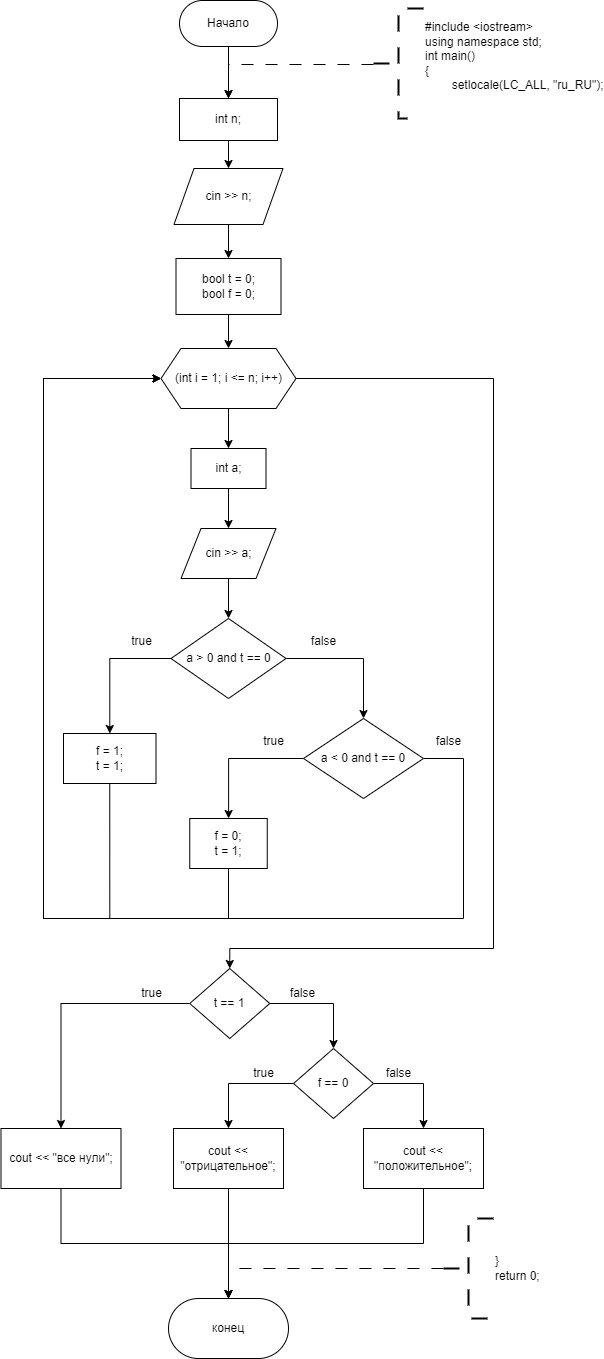

The diagram above was exported from draw.io. Its source (the exported page's mxGraphModel, read from the mxfile embedded in the PNG):
<mxGraphModel dx="696" dy="461" grid="1" gridSize="10" guides="1" tooltips="1" connect="1" arrows="1" fold="1" page="1" pageScale="1" pageWidth="827" pageHeight="1169" math="0" shadow="0">
  <root>
    <mxCell id="WIyWlLk6GJQsqaUBKTNV-0" />
    <mxCell id="WIyWlLk6GJQsqaUBKTNV-1" parent="WIyWlLk6GJQsqaUBKTNV-0" />
    <mxCell id="j-CWWBiIUbOqyXB8SM_q-0" value="" style="edgeStyle=orthogonalEdgeStyle;rounded=0;orthogonalLoop=1;jettySize=auto;html=1;" edge="1" parent="WIyWlLk6GJQsqaUBKTNV-1" source="j-CWWBiIUbOqyXB8SM_q-1" target="j-CWWBiIUbOqyXB8SM_q-3">
      <mxGeometry relative="1" as="geometry" />
    </mxCell>
    <mxCell id="j-CWWBiIUbOqyXB8SM_q-1" value="Начало" style="rounded=1;whiteSpace=wrap;html=1;arcSize=50;" vertex="1" parent="WIyWlLk6GJQsqaUBKTNV-1">
      <mxGeometry x="406" y="252" width="98" height="46" as="geometry" />
    </mxCell>
    <mxCell id="j-CWWBiIUbOqyXB8SM_q-2" value="" style="edgeStyle=orthogonalEdgeStyle;rounded=0;orthogonalLoop=1;jettySize=auto;html=1;" edge="1" parent="WIyWlLk6GJQsqaUBKTNV-1" source="j-CWWBiIUbOqyXB8SM_q-3" target="j-CWWBiIUbOqyXB8SM_q-6">
      <mxGeometry relative="1" as="geometry" />
    </mxCell>
    <mxCell id="j-CWWBiIUbOqyXB8SM_q-3" value="int n;" style="rounded=0;whiteSpace=wrap;html=1;" vertex="1" parent="WIyWlLk6GJQsqaUBKTNV-1">
      <mxGeometry x="406" y="350" width="98" height="42" as="geometry" />
    </mxCell>
    <mxCell id="j-CWWBiIUbOqyXB8SM_q-4" value="" style="edgeStyle=orthogonalEdgeStyle;rounded=0;orthogonalLoop=1;jettySize=auto;html=1;dashed=1;dashPattern=12 12;" edge="1" parent="WIyWlLk6GJQsqaUBKTNV-1" source="j-CWWBiIUbOqyXB8SM_q-5" target="j-CWWBiIUbOqyXB8SM_q-3">
      <mxGeometry relative="1" as="geometry">
        <Array as="points">
          <mxPoint x="455" y="316" />
        </Array>
      </mxGeometry>
    </mxCell>
    <mxCell id="j-CWWBiIUbOqyXB8SM_q-5" value="&lt;div&gt;#include &amp;lt;iostream&amp;gt;&lt;/div&gt;&lt;div&gt;using namespace std;&lt;/div&gt;&lt;div&gt;int main()&lt;/div&gt;&lt;div&gt;{&lt;/div&gt;&lt;span style=&quot;white-space: pre;&quot;&gt;&#09;&lt;/span&gt;setlocale(LC_ALL, &quot;ru_RU&quot;);&lt;div&gt;&lt;br&gt;&lt;/div&gt;" style="strokeWidth=2;html=1;shape=mxgraph.flowchart.annotation_2;align=left;labelPosition=right;pointerEvents=1;strokeColor=default;dashed=1;dashPattern=8 8;" vertex="1" parent="WIyWlLk6GJQsqaUBKTNV-1">
      <mxGeometry x="600" y="260" width="50" height="110" as="geometry" />
    </mxCell>
    <mxCell id="j-CWWBiIUbOqyXB8SM_q-10" value="" style="edgeStyle=orthogonalEdgeStyle;rounded=0;orthogonalLoop=1;jettySize=auto;html=1;" edge="1" parent="WIyWlLk6GJQsqaUBKTNV-1" source="j-CWWBiIUbOqyXB8SM_q-6" target="j-CWWBiIUbOqyXB8SM_q-9">
      <mxGeometry relative="1" as="geometry" />
    </mxCell>
    <mxCell id="j-CWWBiIUbOqyXB8SM_q-6" value="cin &amp;gt;&amp;gt; n;" style="shape=parallelogram;perimeter=parallelogramPerimeter;whiteSpace=wrap;html=1;fixedSize=1;rounded=0;" vertex="1" parent="WIyWlLk6GJQsqaUBKTNV-1">
      <mxGeometry x="400.5" y="420" width="109" height="56" as="geometry" />
    </mxCell>
    <mxCell id="j-CWWBiIUbOqyXB8SM_q-12" value="" style="edgeStyle=orthogonalEdgeStyle;rounded=0;orthogonalLoop=1;jettySize=auto;html=1;" edge="1" parent="WIyWlLk6GJQsqaUBKTNV-1" source="j-CWWBiIUbOqyXB8SM_q-9" target="j-CWWBiIUbOqyXB8SM_q-11">
      <mxGeometry relative="1" as="geometry" />
    </mxCell>
    <mxCell id="j-CWWBiIUbOqyXB8SM_q-9" value="&lt;div&gt;bool t = 0;&lt;/div&gt;&lt;div&gt;bool f = 0;&lt;/div&gt;" style="whiteSpace=wrap;html=1;rounded=0;" vertex="1" parent="WIyWlLk6GJQsqaUBKTNV-1">
      <mxGeometry x="402.5" y="510" width="105" height="56" as="geometry" />
    </mxCell>
    <mxCell id="j-CWWBiIUbOqyXB8SM_q-14" value="" style="edgeStyle=orthogonalEdgeStyle;rounded=0;orthogonalLoop=1;jettySize=auto;html=1;" edge="1" parent="WIyWlLk6GJQsqaUBKTNV-1" source="j-CWWBiIUbOqyXB8SM_q-11" target="j-CWWBiIUbOqyXB8SM_q-13">
      <mxGeometry relative="1" as="geometry" />
    </mxCell>
    <mxCell id="j-CWWBiIUbOqyXB8SM_q-58" style="edgeStyle=orthogonalEdgeStyle;rounded=0;orthogonalLoop=1;jettySize=auto;html=1;exitX=1;exitY=0.5;exitDx=0;exitDy=0;entryX=0.5;entryY=0;entryDx=0;entryDy=0;" edge="1" parent="WIyWlLk6GJQsqaUBKTNV-1" source="j-CWWBiIUbOqyXB8SM_q-11" target="j-CWWBiIUbOqyXB8SM_q-38">
      <mxGeometry relative="1" as="geometry">
        <Array as="points">
          <mxPoint x="720" y="630" />
          <mxPoint x="720" y="1200" />
          <mxPoint x="456" y="1200" />
        </Array>
      </mxGeometry>
    </mxCell>
    <mxCell id="j-CWWBiIUbOqyXB8SM_q-11" value="(int i = 1; i &amp;lt;= n; i++)" style="shape=hexagon;perimeter=hexagonPerimeter2;whiteSpace=wrap;html=1;fixedSize=1;rounded=0;" vertex="1" parent="WIyWlLk6GJQsqaUBKTNV-1">
      <mxGeometry x="387.5" y="600" width="135" height="60" as="geometry" />
    </mxCell>
    <mxCell id="j-CWWBiIUbOqyXB8SM_q-16" value="" style="edgeStyle=orthogonalEdgeStyle;rounded=0;orthogonalLoop=1;jettySize=auto;html=1;" edge="1" parent="WIyWlLk6GJQsqaUBKTNV-1" source="j-CWWBiIUbOqyXB8SM_q-13" target="j-CWWBiIUbOqyXB8SM_q-15">
      <mxGeometry relative="1" as="geometry" />
    </mxCell>
    <mxCell id="j-CWWBiIUbOqyXB8SM_q-13" value="int a;" style="whiteSpace=wrap;html=1;rounded=0;" vertex="1" parent="WIyWlLk6GJQsqaUBKTNV-1">
      <mxGeometry x="417.5" y="700" width="75" height="40" as="geometry" />
    </mxCell>
    <mxCell id="j-CWWBiIUbOqyXB8SM_q-18" value="" style="edgeStyle=orthogonalEdgeStyle;rounded=0;orthogonalLoop=1;jettySize=auto;html=1;" edge="1" parent="WIyWlLk6GJQsqaUBKTNV-1" source="j-CWWBiIUbOqyXB8SM_q-15" target="j-CWWBiIUbOqyXB8SM_q-17">
      <mxGeometry relative="1" as="geometry" />
    </mxCell>
    <mxCell id="j-CWWBiIUbOqyXB8SM_q-15" value="cin &gt;&gt; a;" style="shape=parallelogram;perimeter=parallelogramPerimeter;whiteSpace=wrap;html=1;fixedSize=1;rounded=0;" vertex="1" parent="WIyWlLk6GJQsqaUBKTNV-1">
      <mxGeometry x="407.5" y="780" width="95" height="50" as="geometry" />
    </mxCell>
    <mxCell id="j-CWWBiIUbOqyXB8SM_q-20" value="" style="edgeStyle=orthogonalEdgeStyle;rounded=0;orthogonalLoop=1;jettySize=auto;html=1;" edge="1" parent="WIyWlLk6GJQsqaUBKTNV-1" source="j-CWWBiIUbOqyXB8SM_q-17" target="j-CWWBiIUbOqyXB8SM_q-19">
      <mxGeometry relative="1" as="geometry" />
    </mxCell>
    <mxCell id="j-CWWBiIUbOqyXB8SM_q-23" value="" style="edgeStyle=orthogonalEdgeStyle;rounded=0;orthogonalLoop=1;jettySize=auto;html=1;" edge="1" parent="WIyWlLk6GJQsqaUBKTNV-1" source="j-CWWBiIUbOqyXB8SM_q-17" target="j-CWWBiIUbOqyXB8SM_q-22">
      <mxGeometry relative="1" as="geometry" />
    </mxCell>
    <mxCell id="j-CWWBiIUbOqyXB8SM_q-17" value="a &amp;gt; 0 and t == 0" style="rhombus;whiteSpace=wrap;html=1;rounded=0;" vertex="1" parent="WIyWlLk6GJQsqaUBKTNV-1">
      <mxGeometry x="397.5" y="870" width="115" height="80" as="geometry" />
    </mxCell>
    <mxCell id="j-CWWBiIUbOqyXB8SM_q-27" value="" style="edgeStyle=orthogonalEdgeStyle;rounded=0;orthogonalLoop=1;jettySize=auto;html=1;" edge="1" parent="WIyWlLk6GJQsqaUBKTNV-1" source="j-CWWBiIUbOqyXB8SM_q-19" target="j-CWWBiIUbOqyXB8SM_q-26">
      <mxGeometry relative="1" as="geometry" />
    </mxCell>
    <mxCell id="j-CWWBiIUbOqyXB8SM_q-37" style="edgeStyle=orthogonalEdgeStyle;rounded=0;orthogonalLoop=1;jettySize=auto;html=1;exitX=1;exitY=0.5;exitDx=0;exitDy=0;entryX=0;entryY=0.5;entryDx=0;entryDy=0;" edge="1" parent="WIyWlLk6GJQsqaUBKTNV-1" source="j-CWWBiIUbOqyXB8SM_q-19" target="j-CWWBiIUbOqyXB8SM_q-11">
      <mxGeometry relative="1" as="geometry">
        <Array as="points">
          <mxPoint x="690" y="1010" />
          <mxPoint x="690" y="1170" />
          <mxPoint x="270" y="1170" />
          <mxPoint x="270" y="630" />
        </Array>
      </mxGeometry>
    </mxCell>
    <mxCell id="j-CWWBiIUbOqyXB8SM_q-19" value="a &amp;lt; 0 and t == 0" style="rhombus;whiteSpace=wrap;html=1;rounded=0;" vertex="1" parent="WIyWlLk6GJQsqaUBKTNV-1">
      <mxGeometry x="530" y="970" width="120" height="80" as="geometry" />
    </mxCell>
    <mxCell id="j-CWWBiIUbOqyXB8SM_q-21" value="false" style="text;html=1;align=center;verticalAlign=middle;resizable=0;points=[];autosize=1;strokeColor=none;fillColor=none;" vertex="1" parent="WIyWlLk6GJQsqaUBKTNV-1">
      <mxGeometry x="525" y="878" width="50" height="30" as="geometry" />
    </mxCell>
    <mxCell id="j-CWWBiIUbOqyXB8SM_q-35" style="edgeStyle=orthogonalEdgeStyle;rounded=0;orthogonalLoop=1;jettySize=auto;html=1;exitX=0.5;exitY=1;exitDx=0;exitDy=0;entryX=0;entryY=0.5;entryDx=0;entryDy=0;" edge="1" parent="WIyWlLk6GJQsqaUBKTNV-1" source="j-CWWBiIUbOqyXB8SM_q-22" target="j-CWWBiIUbOqyXB8SM_q-11">
      <mxGeometry relative="1" as="geometry">
        <Array as="points">
          <mxPoint x="336" y="1170" />
          <mxPoint x="270" y="1170" />
          <mxPoint x="270" y="630" />
        </Array>
      </mxGeometry>
    </mxCell>
    <mxCell id="j-CWWBiIUbOqyXB8SM_q-22" value="&lt;div&gt;f = 1;&lt;/div&gt;&lt;div&gt;t = 1;&lt;/div&gt;" style="whiteSpace=wrap;html=1;rounded=0;" vertex="1" parent="WIyWlLk6GJQsqaUBKTNV-1">
      <mxGeometry x="290" y="985" width="92.5" height="50" as="geometry" />
    </mxCell>
    <mxCell id="j-CWWBiIUbOqyXB8SM_q-24" value="true" style="text;html=1;align=center;verticalAlign=middle;resizable=0;points=[];autosize=1;strokeColor=none;fillColor=none;" vertex="1" parent="WIyWlLk6GJQsqaUBKTNV-1">
      <mxGeometry x="347.5" y="878" width="40" height="30" as="geometry" />
    </mxCell>
    <mxCell id="j-CWWBiIUbOqyXB8SM_q-36" style="edgeStyle=orthogonalEdgeStyle;rounded=0;orthogonalLoop=1;jettySize=auto;html=1;exitX=0.5;exitY=1;exitDx=0;exitDy=0;entryX=0;entryY=0.5;entryDx=0;entryDy=0;" edge="1" parent="WIyWlLk6GJQsqaUBKTNV-1" source="j-CWWBiIUbOqyXB8SM_q-26" target="j-CWWBiIUbOqyXB8SM_q-11">
      <mxGeometry relative="1" as="geometry">
        <Array as="points">
          <mxPoint x="455" y="1170" />
          <mxPoint x="270" y="1170" />
          <mxPoint x="270" y="630" />
        </Array>
      </mxGeometry>
    </mxCell>
    <mxCell id="j-CWWBiIUbOqyXB8SM_q-26" value="&lt;div&gt;f = 0;&lt;/div&gt;&lt;div&gt;t = 1;&lt;/div&gt;" style="whiteSpace=wrap;html=1;rounded=0;" vertex="1" parent="WIyWlLk6GJQsqaUBKTNV-1">
      <mxGeometry x="416.25" y="1070" width="77.5" height="50" as="geometry" />
    </mxCell>
    <mxCell id="j-CWWBiIUbOqyXB8SM_q-28" value="true" style="text;html=1;align=center;verticalAlign=middle;resizable=0;points=[];autosize=1;strokeColor=none;fillColor=none;" vertex="1" parent="WIyWlLk6GJQsqaUBKTNV-1">
      <mxGeometry x="480" y="978" width="40" height="30" as="geometry" />
    </mxCell>
    <mxCell id="j-CWWBiIUbOqyXB8SM_q-34" value="false" style="text;html=1;align=center;verticalAlign=middle;resizable=0;points=[];autosize=1;strokeColor=none;fillColor=none;" vertex="1" parent="WIyWlLk6GJQsqaUBKTNV-1">
      <mxGeometry x="650" y="978" width="50" height="30" as="geometry" />
    </mxCell>
    <mxCell id="j-CWWBiIUbOqyXB8SM_q-40" value="" style="edgeStyle=orthogonalEdgeStyle;rounded=0;orthogonalLoop=1;jettySize=auto;html=1;" edge="1" parent="WIyWlLk6GJQsqaUBKTNV-1" source="j-CWWBiIUbOqyXB8SM_q-38" target="j-CWWBiIUbOqyXB8SM_q-39">
      <mxGeometry relative="1" as="geometry" />
    </mxCell>
    <mxCell id="j-CWWBiIUbOqyXB8SM_q-44" value="" style="edgeStyle=orthogonalEdgeStyle;rounded=0;orthogonalLoop=1;jettySize=auto;html=1;" edge="1" parent="WIyWlLk6GJQsqaUBKTNV-1" source="j-CWWBiIUbOqyXB8SM_q-38" target="j-CWWBiIUbOqyXB8SM_q-43">
      <mxGeometry relative="1" as="geometry" />
    </mxCell>
    <mxCell id="j-CWWBiIUbOqyXB8SM_q-38" value="t == 1" style="rhombus;whiteSpace=wrap;html=1;" vertex="1" parent="WIyWlLk6GJQsqaUBKTNV-1">
      <mxGeometry x="416.25" y="1220" width="80" height="70" as="geometry" />
    </mxCell>
    <mxCell id="j-CWWBiIUbOqyXB8SM_q-42" value="" style="edgeStyle=orthogonalEdgeStyle;rounded=0;orthogonalLoop=1;jettySize=auto;html=1;" edge="1" parent="WIyWlLk6GJQsqaUBKTNV-1" source="j-CWWBiIUbOqyXB8SM_q-39" target="j-CWWBiIUbOqyXB8SM_q-41">
      <mxGeometry relative="1" as="geometry" />
    </mxCell>
    <mxCell id="j-CWWBiIUbOqyXB8SM_q-48" style="edgeStyle=orthogonalEdgeStyle;rounded=0;orthogonalLoop=1;jettySize=auto;html=1;exitX=1;exitY=0.5;exitDx=0;exitDy=0;" edge="1" parent="WIyWlLk6GJQsqaUBKTNV-1" source="j-CWWBiIUbOqyXB8SM_q-39" target="j-CWWBiIUbOqyXB8SM_q-47">
      <mxGeometry relative="1" as="geometry" />
    </mxCell>
    <mxCell id="j-CWWBiIUbOqyXB8SM_q-39" value="f == 0" style="rhombus;whiteSpace=wrap;html=1;" vertex="1" parent="WIyWlLk6GJQsqaUBKTNV-1">
      <mxGeometry x="520" y="1300" width="80" height="70" as="geometry" />
    </mxCell>
    <mxCell id="j-CWWBiIUbOqyXB8SM_q-53" style="edgeStyle=orthogonalEdgeStyle;rounded=0;orthogonalLoop=1;jettySize=auto;html=1;exitX=0.5;exitY=1;exitDx=0;exitDy=0;entryX=0.5;entryY=0;entryDx=0;entryDy=0;" edge="1" parent="WIyWlLk6GJQsqaUBKTNV-1" source="j-CWWBiIUbOqyXB8SM_q-41" target="j-CWWBiIUbOqyXB8SM_q-51">
      <mxGeometry relative="1" as="geometry">
        <mxPoint x="455.0344827586207" y="1520" as="targetPoint" />
      </mxGeometry>
    </mxCell>
    <mxCell id="j-CWWBiIUbOqyXB8SM_q-41" value="cout &amp;lt;&amp;lt; &quot;отрицательное&quot;;" style="whiteSpace=wrap;html=1;" vertex="1" parent="WIyWlLk6GJQsqaUBKTNV-1">
      <mxGeometry x="400" y="1380" width="110" height="60" as="geometry" />
    </mxCell>
    <mxCell id="j-CWWBiIUbOqyXB8SM_q-52" style="edgeStyle=orthogonalEdgeStyle;rounded=0;orthogonalLoop=1;jettySize=auto;html=1;exitX=0.5;exitY=1;exitDx=0;exitDy=0;entryX=0.5;entryY=0;entryDx=0;entryDy=0;" edge="1" parent="WIyWlLk6GJQsqaUBKTNV-1" source="j-CWWBiIUbOqyXB8SM_q-43" target="j-CWWBiIUbOqyXB8SM_q-51">
      <mxGeometry relative="1" as="geometry" />
    </mxCell>
    <mxCell id="j-CWWBiIUbOqyXB8SM_q-43" value="cout &amp;lt;&amp;lt; &quot;все нули&quot;;" style="whiteSpace=wrap;html=1;" vertex="1" parent="WIyWlLk6GJQsqaUBKTNV-1">
      <mxGeometry x="227.5" y="1380" width="120" height="60" as="geometry" />
    </mxCell>
    <mxCell id="j-CWWBiIUbOqyXB8SM_q-45" value="true" style="text;html=1;align=center;verticalAlign=middle;resizable=0;points=[];autosize=1;strokeColor=none;fillColor=none;" vertex="1" parent="WIyWlLk6GJQsqaUBKTNV-1">
      <mxGeometry x="357.5" y="1230" width="40" height="30" as="geometry" />
    </mxCell>
    <mxCell id="j-CWWBiIUbOqyXB8SM_q-46" value="false" style="text;html=1;align=center;verticalAlign=middle;resizable=0;points=[];autosize=1;strokeColor=none;fillColor=none;" vertex="1" parent="WIyWlLk6GJQsqaUBKTNV-1">
      <mxGeometry x="504" y="1230" width="50" height="30" as="geometry" />
    </mxCell>
    <mxCell id="j-CWWBiIUbOqyXB8SM_q-54" style="edgeStyle=orthogonalEdgeStyle;rounded=0;orthogonalLoop=1;jettySize=auto;html=1;exitX=0.5;exitY=1;exitDx=0;exitDy=0;entryX=0.5;entryY=0;entryDx=0;entryDy=0;" edge="1" parent="WIyWlLk6GJQsqaUBKTNV-1" source="j-CWWBiIUbOqyXB8SM_q-47" target="j-CWWBiIUbOqyXB8SM_q-51">
      <mxGeometry relative="1" as="geometry">
        <mxPoint x="490" y="1500" as="targetPoint" />
      </mxGeometry>
    </mxCell>
    <mxCell id="j-CWWBiIUbOqyXB8SM_q-47" value="cout &amp;lt;&amp;lt; &quot;положительное&quot;;" style="whiteSpace=wrap;html=1;" vertex="1" parent="WIyWlLk6GJQsqaUBKTNV-1">
      <mxGeometry x="590" y="1380" width="120" height="60" as="geometry" />
    </mxCell>
    <mxCell id="j-CWWBiIUbOqyXB8SM_q-49" value="true" style="text;html=1;align=center;verticalAlign=middle;resizable=0;points=[];autosize=1;strokeColor=none;fillColor=none;" vertex="1" parent="WIyWlLk6GJQsqaUBKTNV-1">
      <mxGeometry x="470" y="1310" width="40" height="30" as="geometry" />
    </mxCell>
    <mxCell id="j-CWWBiIUbOqyXB8SM_q-50" value="false" style="text;html=1;align=center;verticalAlign=middle;resizable=0;points=[];autosize=1;strokeColor=none;fillColor=none;" vertex="1" parent="WIyWlLk6GJQsqaUBKTNV-1">
      <mxGeometry x="600" y="1310" width="50" height="30" as="geometry" />
    </mxCell>
    <mxCell id="j-CWWBiIUbOqyXB8SM_q-51" value="конец" style="rounded=1;whiteSpace=wrap;html=1;arcSize=50;" vertex="1" parent="WIyWlLk6GJQsqaUBKTNV-1">
      <mxGeometry x="395" y="1550" width="120" height="60" as="geometry" />
    </mxCell>
    <mxCell id="j-CWWBiIUbOqyXB8SM_q-56" style="edgeStyle=orthogonalEdgeStyle;rounded=0;orthogonalLoop=1;jettySize=auto;html=1;exitX=0;exitY=0.5;exitDx=0;exitDy=0;exitPerimeter=0;entryX=0.5;entryY=0;entryDx=0;entryDy=0;dashed=1;dashPattern=12 12;" edge="1" parent="WIyWlLk6GJQsqaUBKTNV-1" source="j-CWWBiIUbOqyXB8SM_q-55" target="j-CWWBiIUbOqyXB8SM_q-51">
      <mxGeometry relative="1" as="geometry" />
    </mxCell>
    <mxCell id="j-CWWBiIUbOqyXB8SM_q-55" value="&lt;div&gt;&lt;span style=&quot;background-color: initial;&quot;&gt;}&lt;/span&gt;&lt;/div&gt;&lt;div&gt;&lt;span style=&quot;background-color: initial;&quot;&gt;return 0;&lt;/span&gt;&lt;/div&gt;" style="strokeWidth=2;html=1;shape=mxgraph.flowchart.annotation_2;align=left;labelPosition=right;pointerEvents=1;strokeColor=default;dashed=1;dashPattern=8 8;" vertex="1" parent="WIyWlLk6GJQsqaUBKTNV-1">
      <mxGeometry x="670" y="1470" width="50" height="100" as="geometry" />
    </mxCell>
  </root>
</mxGraphModel>